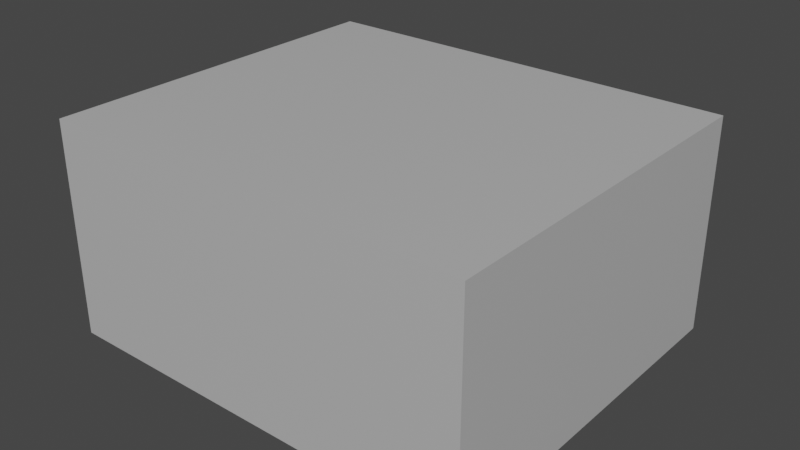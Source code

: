 # Source: test-lvl-00.blend  (saved by Blender 3.1.7; exported with 4.5.12 LTS)
import bpy
from mathutils import Matrix  # noqa: F401  (used for matrix-valued properties, if any)

bpy.ops.wm.read_factory_settings(use_empty=True)
scene = bpy.context.scene
scene.name = 'Scene'

# ---- collections
col_collection = bpy.data.collections.new('Collection'); scene.collection.children.link(col_collection)

# ---- materials (node trees are filled in below, after node groups)
mat_material = bpy.data.materials.new('Material')
mat_material.alpha_threshold = 0.0
mat_material.use_backface_culling = True
mat_material.use_transparent_shadow = False
mat_material.line_color = (0.0, 0.0, 0.0, 1.0)
mat_solid_white = bpy.data.materials.new('solid white')
mat_solid_white.use_transparent_shadow = False

# ---- material node trees
mat_material.use_nodes = True; mat_material.node_tree.nodes.clear()
_N = mat_material.node_tree.nodes; _L = mat_material.node_tree.links
n0 = _N.new('ShaderNodeOutputMaterial'); n0.name = 'Material Output'; n0.location = (300, 300)
n1 = _N.new('ShaderNodeBsdfPrincipled'); n1.name = 'Principled BSDF'; n1.location = (10, 300)
n1.distribution = 'GGX'
n1.subsurface_method = 'BURLEY'
n1.inputs[2].default_value = 0.4
n1.inputs[3].default_value = 1.45
n1.inputs[27].default_value = (0.0, 0.0, 0.0, 1.0)
n1.inputs[28].default_value = 1.0
n2 = _N.new('ShaderNodeUVMap'); n2.name = 'UV Map'; n2.location = (-608, 183)
n2.uv_map = 'UVMap'
n3 = _N.new('ShaderNodeTexImage'); n3.name = 'Image Texture'; n3.location = (-404, 335)
n4 = _N.new('ShaderNodeRGB'); n4.name = 'RGB'; n4.location = (-301, 117)
n4.outputs[0].default_value = (0.5, 0.5, 0.5, 1.0)
_L.new(n1.outputs[0], n0.inputs[0])
_L.new(n2.outputs[0], n3.inputs[0])
_L.new(n4.outputs[0], n1.inputs[0])
n0.is_active_output = True
mat_solid_white.use_nodes = True; mat_solid_white.node_tree.nodes.clear()
_N = mat_solid_white.node_tree.nodes; _L = mat_solid_white.node_tree.links
n0 = _N.new('ShaderNodeOutputMaterial'); n0.name = 'Material Output'; n0.location = (300, 300)
n1 = _N.new('ShaderNodeRGB'); n1.name = 'RGB'; n1.location = (-243, 220)
n1.outputs[0].default_value = (1.0, 1.0, 1.0, 1.0)
n2 = _N.new('ShaderNodeBsdfPrincipled'); n2.name = 'Principled BSDF'; n2.location = (134, 56)
n2.distribution = 'GGX'
n2.subsurface_method = 'RANDOM_WALK_SKIN'
n2.inputs[3].default_value = 1.45
n2.inputs[27].default_value = (0.0, 0.0, 0.0, 1.0)
n2.inputs[28].default_value = 1.0
_L.new(n1.outputs[0], n0.inputs[0])
n0.is_active_output = True

# ---- world
world_world = bpy.data.worlds.new('World'); scene.world = world_world
world_world.use_nodes = True; world_world.node_tree.nodes.clear()
_N = world_world.node_tree.nodes; _L = world_world.node_tree.links
n0 = _N.new('ShaderNodeOutputWorld'); n0.name = 'World Output'; n0.location = (300, 300)
n1 = _N.new('ShaderNodeBackground'); n1.name = 'Background'; n1.location = (10, 300)
n1.inputs[0].default_value = (0.05088, 0.05088, 0.05088, 1.0)
_L.new(n1.outputs[0], n0.inputs[0])
n0.is_active_output = True
world_world.color = (0.05088, 0.05088, 0.05088)
world_world.use_sun_shadow = False
world_world.sun_shadow_jitter_overblur = 0.0

# ---- meshes
me_cube_001 = bpy.data.meshes.new('Cube.001')
me_cube_001.from_pydata([(1.0, -2.315, 7.274), (-2.875, 0.2692, 5.627), (-0.4252, 1.0, 5.627), (-2.875, 0.6909, 5.627), (-0.4252, 1.0, 5.34), (-2.875, 0.2692, 5.34), (1.0, -2.315, 5.34), (-2.875, 0.6909, 5.34), (-2.875, -2.315, 5.34), (-2.875, -2.315, 7.274), (-0.6208, 1.0, 5.627), (-0.6208, 1.0, 5.34), (-2.875, 1.0, 7.274), (1.0, 1.0, 7.274), (1.0, 1.0, 5.34), (-2.875, 1.0, 5.34)], [], [(6, 8, 9, 0), (14, 6, 0, 13), (1, 9, 8, 5), (3, 12, 9, 1), (7, 15, 12, 3), (2, 13, 12, 10), (4, 14, 13, 2), (10, 12, 15, 11), (0, 9, 12, 13)])
_uv = me_cube_001.uv_layers.new(name='UVMap')
_uv.uv.foreach_set('vector', [0.5, 0.75, 0.5, 1.0, 0.625, 1.0, 0.625, 0.75, 0.5, 0.5, 0.5, 0.75, 0.625, 0.75, 0.625, 0.5, 0.5881, 0.04309, 0.625, 0.0, 0.5, 0.0, 0.5369, 0.04309, 0.5881, 0.2069, 0.625, 0.25, 0.625, 0.0, 0.5881, 0.04309, 0.5369, 0.2069, 0.5, 0.25, 0.625, 0.25, 0.5881, 0.2069, 0.591, 0.4661, 0.625, 0.5, 0.625, 0.25, 0.591, 0.2839, 0.534, 0.4661, 0.5, 0.5, 0.625, 0.5, 0.591, 0.4661, 0.591, 0.2839, 0.625, 0.25, 0.5, 0.25, 0.534, 0.2839, 0.625, 0.75, 0.625, 0.0, 0.625, 0.25, 0.625, 0.5])
me_cube_001.materials.append(mat_material)
me_cube_001.use_remesh_preserve_volume = False
me_cube_001.use_remesh_preserve_attributes = False
me_cube_001.use_mirror_vertex_groups = False
me_cube_001.update()
me_cube_004 = bpy.data.meshes.new('Cube.004')
me_cube_004.from_pydata([(-0.6208, 1.0, 5.34), (-0.6208, 1.0, 5.627), (-2.875, 0.6909, 5.34), (-2.875, 0.2692, 5.34), (-0.4252, 1.0, 5.34), (-2.875, 0.6909, 5.627), (-0.4252, 1.0, 5.627), (-2.875, 0.2692, 5.627), (-0.6208, 0.9727, 5.34), (-0.4252, 0.9727, 5.34), (-0.4252, 0.9727, 5.627), (-0.6208, 0.9727, 5.627), (-2.677, 0.6909, 5.34), (-2.677, 0.2692, 5.34), (-2.677, 0.6909, 5.627), (-2.677, 0.2692, 5.627), (-0.6734, 0.02528, 5.627), (-0.3726, 0.02528, 5.627), (-0.3726, 0.02528, 5.34), (-0.6734, 0.02528, 5.34), (0.2952, 0.9727, 5.627), (0.2952, 0.9727, 5.34), (-0.8978, 0.9727, 5.627), (-0.8978, 0.9727, 5.34), (0.2952, 0.02528, 5.627), (0.2952, 0.02528, 5.34), (-0.8978, 0.02528, 5.627), (-0.8978, 0.02528, 5.34), (-0.6208, 0.9727, 5.881), (-0.4252, 0.9727, 5.881), (-0.6734, 0.02528, 5.881), (-0.3726, 0.02528, 5.881), (-0.8978, 0.9727, 5.881), (-0.8978, 0.02528, 5.881), (0.2952, 0.9727, 5.881), (0.2952, 0.02528, 5.881), (-0.6208, 1.179, 5.34), (-0.4252, 1.179, 5.34), (-0.6208, 1.0, 5.627), (-0.4252, 1.0, 5.627), (-0.6208, 1.179, 5.627), (-0.4252, 1.179, 5.627), (-0.6734, -2.111, 5.627), (-0.3726, -2.111, 5.627), (-0.3726, -2.111, 5.34), (-0.6734, -2.111, 5.34), (-0.3726, -2.111, 5.881), (-0.6734, -2.111, 5.881), (-0.3726, -0.2984, 5.881), (-0.3726, -0.5012, 5.881), (-0.6734, -0.5012, 5.881), (-0.6734, -0.2984, 5.881), (-0.6734, -0.2984, 5.34), (-0.6734, -0.5012, 5.34), (-0.3726, -0.5012, 5.34), (-0.3726, -0.2984, 5.34), (-0.6734, -0.5012, 5.627), (-0.6734, -0.2984, 5.627), (-0.3726, -0.5012, 5.627), (-0.3726, -0.2984, 5.627), (-0.947, -0.2984, 5.34), (-0.947, -0.5012, 5.34), (-0.947, -0.5012, 5.627), (-0.947, -0.2984, 5.627), (-2.677, -0.2984, 5.34), (-2.677, -0.5012, 5.34), (-2.677, -0.5012, 5.627), (-2.677, -0.2984, 5.627), (-0.947, 0.2692, 5.627), (-0.947, 0.2692, 5.34), (-2.677, 0.2692, 5.627), (-2.677, 0.2692, 5.34), (-0.947, 0.6909, 5.627), (-0.947, 0.6909, 5.34), (-2.677, 0.6909, 5.627), (-2.677, 0.6909, 5.34), (-0.947, 0.9772, 5.627), (-0.947, 0.9772, 5.34), (-2.677, 0.9772, 5.627), (-2.677, 0.9772, 5.34), (-0.947, -0.5012, 5.881), (-0.947, -0.2984, 5.881), (-2.677, -0.5012, 5.881), (-2.677, -0.2984, 5.881), (-2.677, 0.2692, 5.881), (-0.947, 0.2692, 5.881), (-2.677, 0.6909, 5.881), (-0.947, 0.6909, 5.881), (-2.677, 0.9772, 5.881), (-0.947, 0.9772, 5.881), (-0.947, -0.7332, 5.627), (-0.947, -0.7332, 5.34), (-2.677, -0.7332, 5.627), (-2.677, -0.7332, 5.34), (-2.677, -0.7332, 5.881), (-0.947, -0.7332, 5.881)], [], [(7, 5, 14, 15), (9, 18, 25, 21), (3, 7, 15, 13), (6, 4, 9, 10), (2, 5, 7, 3), (2, 3, 13, 12), (5, 2, 12, 14), (4, 0, 8, 9), (0, 1, 11, 8), (1, 6, 10, 11), (54, 53, 45, 44), (22, 11, 28, 32), (9, 8, 19, 18), (16, 19, 27, 26), (23, 22, 26, 27), (20, 21, 25, 24), (8, 11, 22, 23), (19, 8, 23, 27), (18, 17, 24, 25), (50, 49, 46, 47), (10, 9, 21, 20), (24, 17, 31, 35), (28, 29, 31, 30), (31, 29, 34, 35), (28, 30, 33, 32), (11, 10, 29, 28), (20, 24, 35, 34), (10, 20, 34, 29), (26, 22, 32, 33), (16, 26, 33, 30), (0, 4, 37, 36), (37, 4, 39, 41), (0, 36, 40, 38), (36, 37, 41, 40), (41, 39, 38, 40), (45, 42, 43, 44), (43, 42, 47, 46), (56, 50, 47, 42), (58, 54, 44, 43), (49, 58, 43, 46), (53, 56, 42, 45), (19, 16, 57, 52), (52, 57, 63, 60), (31, 17, 59, 48), (48, 59, 58, 49), (17, 18, 55, 59), (59, 55, 54, 58), (16, 30, 51, 57), (57, 51, 50, 56), (30, 31, 48, 51), (51, 48, 49, 50), (18, 19, 52, 55), (55, 52, 53, 54), (74, 78, 88, 86), (56, 53, 61, 62), (57, 56, 62, 63), (53, 52, 60, 61), (64, 67, 66, 65), (67, 64, 71, 70), (61, 60, 64, 65), (66, 82, 94, 92), (72, 68, 85, 87), (60, 63, 68, 69), (61, 65, 93, 91), (64, 60, 69, 71), (68, 63, 81, 85), (69, 68, 72, 73), (71, 69, 73, 75), (77, 76, 78, 79), (73, 72, 76, 77), (75, 73, 77, 79), (74, 75, 79, 78), (81, 80, 82, 83), (85, 84, 86, 87), (81, 83, 84, 85), (87, 86, 88, 89), (66, 67, 83, 82), (76, 72, 87, 89), (78, 76, 89, 88), (67, 70, 84, 83), (70, 74, 86, 84), (63, 62, 80, 81), (90, 91, 93, 92), (90, 92, 94, 95), (65, 66, 92, 93), (80, 62, 90, 95), (82, 80, 95, 94), (62, 61, 91, 90)])
me_cube_004.polygons.foreach_set('material_index', [1, 0, 1, 0, 1, 1, 1, 0, 0, 0, 0, 0, 0, 0, 0, 0, 0, 0, 0, 0, 0, 0, 0, 0, 0, 0, 0, 0, 0, 0, 1, 1, 1, 1, 1, 0, 0, 0, 0, 0, 0, 0, 0, 0, 0, 0, 0, 0, 0, 0, 0, 0, 0, 0, 0, 0, 0, 0, 0, 0, 0, 0, 0, 0, 0, 0, 0, 0, 0, 0, 0, 0, 0, 0, 0, 0, 0, 0, 0, 0, 0, 0, 0, 0, 0, 0, 0, 0])
_uv = me_cube_004.uv_layers.new(name='UVMap')
_uv.uv.foreach_set('vector', [0.5881, 0.04309, 0.5881, 0.2069, 0.5881, 0.2069, 0.5881, 0.04309, 0.534, 0.4661, 0.534, 0.4661, 0.534, 0.4661, 0.534, 0.4661, 0.5369, 0.04309, 0.5881, 0.04309, 0.5881, 0.04309, 0.5369, 0.04309, 0.591, 0.4661, 0.534, 0.4661, 0.534, 0.4661, 0.591, 0.4661, 0.5369, 0.2069, 0.5881, 0.2069, 0.5881, 0.04309, 0.5369, 0.04309, 0.5369, 0.2069, 0.5369, 0.04309, 0.5369, 0.04309, 0.5369, 0.2069, 0.5881, 0.2069, 0.5369, 0.2069, 0.5369, 0.2069, 0.5881, 0.2069, 0.534, 0.4661, 0.534, 0.2839, 0.534, 0.2839, 0.534, 0.4661, 0.534, 0.2839, 0.591, 0.2839, 0.591, 0.2839, 0.534, 0.2839, 0.591, 0.2839, 0.591, 0.4661, 0.591, 0.4661, 0.591, 0.2839, 0.534, 0.4661, 0.534, 0.2839, 0.534, 0.2839, 0.534, 0.4661, 0.591, 0.2839, 0.591, 0.2839, 0.591, 0.2839, 0.591, 0.2839, 0.534, 0.4661, 0.534, 0.2839, 0.534, 0.2839, 0.534, 0.4661, 0.591, 0.2839, 0.534, 0.2839, 0.534, 0.2839, 0.591, 0.2839, 0.534, 0.2839, 0.591, 0.2839, 0.591, 0.2839, 0.534, 0.2839, 0.591, 0.4661, 0.534, 0.4661, 0.534, 0.4661, 0.591, 0.4661, 0.534, 0.2839, 0.591, 0.2839, 0.591, 0.2839, 0.534, 0.2839, 0.534, 0.2839, 0.534, 0.2839, 0.534, 0.2839, 0.534, 0.2839, 0.534, 0.4661, 0.591, 0.4661, 0.591, 0.4661, 0.534, 0.4661, 0.591, 0.2839, 0.591, 0.4661, 0.591, 0.4661, 0.591, 0.2839, 0.591, 0.4661, 0.534, 0.4661, 0.534, 0.4661, 0.591, 0.4661, 0.591, 0.4661, 0.591, 0.4661, 0.591, 0.4661, 0.591, 0.4661, 0.591, 0.2839, 0.591, 0.4661, 0.591, 0.4661, 0.591, 0.2839, 0.591, 0.4661, 0.591, 0.4661, 0.591, 0.4661, 0.591, 0.4661, 0.591, 0.2839, 0.591, 0.2839, 0.591, 0.2839, 0.591, 0.2839, 0.591, 0.2839, 0.591, 0.4661, 0.591, 0.4661, 0.591, 0.2839, 0.591, 0.4661, 0.591, 0.4661, 0.591, 0.4661, 0.591, 0.4661, 0.591, 0.4661, 0.591, 0.4661, 0.591, 0.4661, 0.591, 0.4661, 0.591, 0.2839, 0.591, 0.2839, 0.591, 0.2839, 0.591, 0.2839, 0.591, 0.2839, 0.591, 0.2839, 0.591, 0.2839, 0.591, 0.2839, 0.534, 0.2839, 0.534, 0.4661, 0.534, 0.4661, 0.534, 0.2839, 0.534, 0.4661, 0.534, 0.4661, 0.534, 0.4661, 0.534, 0.4661, 0.534, 0.2839, 0.534, 0.2839, 0.534, 0.2839, 0.534, 0.2839, 0.534, 0.2839, 0.534, 0.4661, 0.534, 0.4661, 0.534, 0.2839, 0.534, 0.4661, 0.534, 0.4661, 0.534, 0.2839, 0.534, 0.2839, 0.534, 0.2839, 0.591, 0.2839, 0.591, 0.4661, 0.534, 0.4661, 0.591, 0.4661, 0.591, 0.2839, 0.591, 0.2839, 0.591, 0.4661, 0.591, 0.2839, 0.591, 0.2839, 0.591, 0.2839, 0.591, 0.2839, 0.591, 0.4661, 0.534, 0.4661, 0.534, 0.4661, 0.591, 0.4661, 0.591, 0.4661, 0.591, 0.4661, 0.591, 0.4661, 0.591, 0.4661, 0.534, 0.2839, 0.591, 0.2839, 0.591, 0.2839, 0.534, 0.2839, 0.534, 0.2839, 0.591, 0.2839, 0.591, 0.2839, 0.534, 0.2839, 0.534, 0.2839, 0.591, 0.2839, 0.591, 0.2839, 0.534, 0.2839, 0.591, 0.4661, 0.591, 0.4661, 0.591, 0.4661, 0.591, 0.4661, 0.591, 0.4661, 0.591, 0.4661, 0.591, 0.4661, 0.591, 0.4661, 0.591, 0.4661, 0.534, 0.4661, 0.534, 0.4661, 0.591, 0.4661, 0.591, 0.4661, 0.534, 0.4661, 0.534, 0.4661, 0.591, 0.4661, 0.591, 0.2839, 0.591, 0.2839, 0.591, 0.2839, 0.591, 0.2839, 0.591, 0.2839, 0.591, 0.2839, 0.591, 0.2839, 0.591, 0.2839, 0.591, 0.2839, 0.591, 0.4661, 0.591, 0.4661, 0.591, 0.2839, 0.591, 0.2839, 0.591, 0.4661, 0.591, 0.4661, 0.591, 0.2839, 0.534, 0.4661, 0.534, 0.2839, 0.534, 0.2839, 0.534, 0.4661, 0.534, 0.4661, 0.534, 0.2839, 0.534, 0.2839, 0.534, 0.4661, 0.591, 0.2839, 0.591, 0.2839, 0.591, 0.2839, 0.591, 0.2839, 0.591, 0.2839, 0.534, 0.2839, 0.534, 0.2839, 0.591, 0.2839, 0.591, 0.2839, 0.591, 0.2839, 0.591, 0.2839, 0.591, 0.2839, 0.534, 0.2839, 0.534, 0.2839, 0.534, 0.2839, 0.534, 0.2839, 0.534, 0.2839, 0.591, 0.2839, 0.591, 0.2839, 0.534, 0.2839, 0.591, 0.2839, 0.534, 0.2839, 0.534, 0.2839, 0.591, 0.2839, 0.534, 0.2839, 0.534, 0.2839, 0.534, 0.2839, 0.534, 0.2839, 0.591, 0.2839, 0.591, 0.2839, 0.591, 0.2839, 0.591, 0.2839, 0.591, 0.2839, 0.591, 0.2839, 0.591, 0.2839, 0.591, 0.2839, 0.534, 0.2839, 0.591, 0.2839, 0.591, 0.2839, 0.534, 0.2839, 0.534, 0.2839, 0.534, 0.2839, 0.534, 0.2839, 0.534, 0.2839, 0.534, 0.2839, 0.534, 0.2839, 0.534, 0.2839, 0.534, 0.2839, 0.591, 0.2839, 0.591, 0.2839, 0.591, 0.2839, 0.591, 0.2839, 0.534, 0.2839, 0.591, 0.2839, 0.591, 0.2839, 0.534, 0.2839, 0.534, 0.2839, 0.534, 0.2839, 0.534, 0.2839, 0.534, 0.2839, 0.534, 0.2839, 0.591, 0.2839, 0.591, 0.2839, 0.534, 0.2839, 0.534, 0.2839, 0.591, 0.2839, 0.591, 0.2839, 0.534, 0.2839, 0.534, 0.2839, 0.534, 0.2839, 0.534, 0.2839, 0.534, 0.2839, 0.591, 0.2839, 0.534, 0.2839, 0.534, 0.2839, 0.591, 0.2839, 0.591, 0.2839, 0.591, 0.2839, 0.591, 0.2839, 0.591, 0.2839, 0.591, 0.2839, 0.591, 0.2839, 0.591, 0.2839, 0.591, 0.2839, 0.591, 0.2839, 0.591, 0.2839, 0.591, 0.2839, 0.591, 0.2839, 0.591, 0.2839, 0.591, 0.2839, 0.591, 0.2839, 0.591, 0.2839, 0.591, 0.2839, 0.591, 0.2839, 0.591, 0.2839, 0.591, 0.2839, 0.591, 0.2839, 0.591, 0.2839, 0.591, 0.2839, 0.591, 0.2839, 0.591, 0.2839, 0.591, 0.2839, 0.591, 0.2839, 0.591, 0.2839, 0.591, 0.2839, 0.591, 0.2839, 0.591, 0.2839, 0.591, 0.2839, 0.0, 0.0, 0.0, 0.0, 0.0, 0.0, 0.0, 0.0, 0.591, 0.2839, 0.591, 0.2839, 0.591, 0.2839, 0.591, 0.2839, 0.591, 0.2839, 0.534, 0.2839, 0.534, 0.2839, 0.591, 0.2839, 0.591, 0.2839, 0.591, 0.2839, 0.591, 0.2839, 0.591, 0.2839, 0.534, 0.2839, 0.591, 0.2839, 0.591, 0.2839, 0.534, 0.2839, 0.591, 0.2839, 0.591, 0.2839, 0.591, 0.2839, 0.591, 0.2839, 0.591, 0.2839, 0.591, 0.2839, 0.591, 0.2839, 0.591, 0.2839, 0.591, 0.2839, 0.534, 0.2839, 0.534, 0.2839, 0.591, 0.2839])
me_cube_004.materials.append(mat_material)
me_cube_004.materials.append(mat_solid_white)
me_cube_004.use_remesh_preserve_volume = False
me_cube_004.use_remesh_preserve_attributes = False
me_cube_004.use_mirror_vertex_groups = False
me_cube_004.update()

# ---- objects
ob_cube_008 = bpy.data.objects.new('Cube.008', me_cube_001)
ob_cube_001 = bpy.data.objects.new('Cube.001', me_cube_004)

# ---- transforms, parenting, visibility, modifiers, constraints
ob_cube_008.location = (0.0, -4.228, 0.0)
ob_cube_008.lock_rotations_4d = False
ob_cube_008.empty_display_type = 'ARROWS'
ob_cube_008.lineart.crease_threshold = 0.0
ob_cube_001.location = (0.0, -4.228, 0.0)
ob_cube_001.lock_rotations_4d = False
ob_cube_001.empty_display_type = 'ARROWS'
ob_cube_001.lineart.crease_threshold = 0.0

# ---- collection membership
col_collection.objects.link(ob_cube_008)
col_collection.objects.link(ob_cube_001)

# ---- scene / render settings (as saved in the file)
scene.frame_start = 1; scene.frame_end = 250; scene.frame_set(0)
scene.render.engine = 'BLENDER_EEVEE_NEXT'
scene.cycles.use_denoising = False
scene.cycles.sampling_pattern = 'TABULATED_SOBOL'
scene.cycles.use_light_tree = False
scene.view_settings.view_transform = 'Filmic'
bpy.context.view_layer.update()

# ---- added for rendering (the .blend has no active camera and no usable light): camera, sun
cam_auto = bpy.data.cameras.new('AutoCamera')
cam_auto.lens = 50.0
cam_auto.sensor_width = 36.0
cam_auto.clip_end = 1000.0
ob_auto_camera = bpy.data.objects.new('AutoCamera', cam_auto)
scene.collection.objects.link(ob_auto_camera)
ob_auto_camera.location = (4.21113, -10.9736, 10.4261)
ob_auto_camera.rotation_euler = (1.09748, -7.21219e-08, 0.694738)
scene.camera = ob_auto_camera
light_auto_sun = bpy.data.lights.new('AutoSun', 'SUN')
light_auto_sun.energy = 3.0
light_auto_sun.angle = 0.0523599
ob_auto_sun = bpy.data.objects.new('AutoSun', light_auto_sun)
scene.collection.objects.link(ob_auto_sun)
ob_auto_sun.rotation_euler = (0.872665, 0.174533, 0.523599)
bpy.context.view_layer.update()

